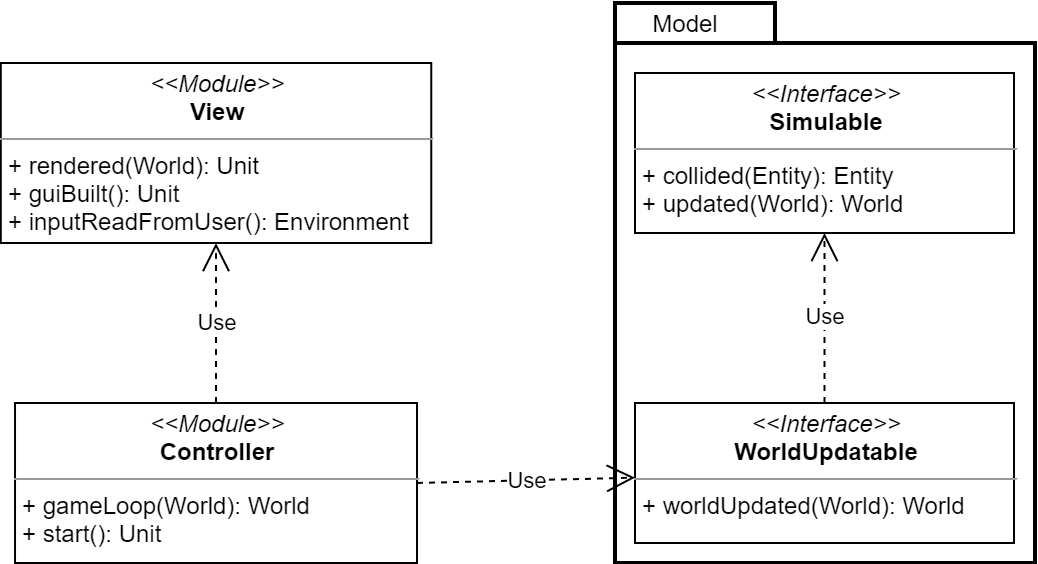

The diagram above was exported from draw.io. Its source (the exported page's mxGraphModel, read from the mxfile embedded in the PNG):
<mxGraphModel dx="1865" dy="499" grid="1" gridSize="10" guides="1" tooltips="1" connect="1" arrows="1" fold="1" page="1" pageScale="1" pageWidth="827" pageHeight="1169" math="0" shadow="0">
  <root>
    <mxCell id="WIyWlLk6GJQsqaUBKTNV-0" />
    <mxCell id="WIyWlLk6GJQsqaUBKTNV-1" parent="WIyWlLk6GJQsqaUBKTNV-0" />
    <mxCell id="F7P8kKh8PQPC1ikYTuCq-62" value="" style="shape=folder;tabWidth=80;tabHeight=20;tabPosition=left;strokeWidth=2;html=1;whiteSpace=wrap;align=center;" parent="WIyWlLk6GJQsqaUBKTNV-1" vertex="1">
      <mxGeometry x="220" y="70" width="210" height="280" as="geometry" />
    </mxCell>
    <mxCell id="F7P8kKh8PQPC1ikYTuCq-22" value="&lt;p style=&quot;margin: 0px ; margin-top: 4px ; text-align: center&quot;&gt;&lt;i&gt;&amp;lt;&amp;lt;Module&amp;gt;&amp;gt;&lt;/i&gt;&lt;br&gt;&lt;b&gt;Controller&lt;/b&gt;&lt;/p&gt;&lt;hr size=&quot;1&quot;&gt;&lt;p style=&quot;margin: 0px ; margin-left: 4px&quot;&gt;+ gameLoop(World): World&lt;br&gt;+ start(): Unit&lt;/p&gt;" style="verticalAlign=top;align=left;overflow=fill;fontSize=12;fontFamily=Helvetica;html=1;" parent="WIyWlLk6GJQsqaUBKTNV-1" vertex="1">
      <mxGeometry x="-79.99000000000001" y="270" width="201" height="80" as="geometry" />
    </mxCell>
    <mxCell id="F7P8kKh8PQPC1ikYTuCq-35" value="&lt;p style=&quot;margin: 0px ; margin-top: 4px ; text-align: center&quot;&gt;&lt;i&gt;&amp;lt;&amp;lt;Interface&amp;gt;&amp;gt;&lt;/i&gt;&lt;br&gt;&lt;b&gt;Simulable&lt;/b&gt;&lt;/p&gt;&lt;hr size=&quot;1&quot;&gt;&lt;p style=&quot;margin: 0px ; margin-left: 4px&quot;&gt;+ collided(Entity): Entity&lt;br&gt;+ updated(World&lt;span&gt;): World&lt;/span&gt;&lt;/p&gt;" style="verticalAlign=top;align=left;overflow=fill;fontSize=12;fontFamily=Helvetica;html=1;" parent="WIyWlLk6GJQsqaUBKTNV-1" vertex="1">
      <mxGeometry x="230" y="105" width="189.5" height="80" as="geometry" />
    </mxCell>
    <mxCell id="F7P8kKh8PQPC1ikYTuCq-51" value="Use" style="endArrow=open;endSize=12;dashed=1;html=1;strokeWidth=1;exitX=1;exitY=0.5;exitDx=0;exitDy=0;" parent="WIyWlLk6GJQsqaUBKTNV-1" source="F7P8kKh8PQPC1ikYTuCq-22" target="QDy4-VF9SnMrW3gQAAAP-4" edge="1">
      <mxGeometry width="160" relative="1" as="geometry">
        <mxPoint x="121" y="305" as="sourcePoint" />
        <mxPoint x="230" y="310" as="targetPoint" />
      </mxGeometry>
    </mxCell>
    <mxCell id="F7P8kKh8PQPC1ikYTuCq-53" value="Use" style="endArrow=open;endSize=12;dashed=1;html=1;strokeWidth=1;entryX=0.5;entryY=1;entryDx=0;entryDy=0;" parent="WIyWlLk6GJQsqaUBKTNV-1" source="F7P8kKh8PQPC1ikYTuCq-22" target="F7P8kKh8PQPC1ikYTuCq-58" edge="1">
      <mxGeometry width="160" relative="1" as="geometry">
        <mxPoint x="20.5" y="265" as="sourcePoint" />
        <mxPoint x="20.825000000000045" y="200" as="targetPoint" />
      </mxGeometry>
    </mxCell>
    <mxCell id="F7P8kKh8PQPC1ikYTuCq-58" value="&lt;p style=&quot;margin: 0px ; margin-top: 4px ; text-align: center&quot;&gt;&lt;i&gt;&amp;lt;&amp;lt;Module&amp;gt;&amp;gt;&lt;/i&gt;&lt;br&gt;&lt;b&gt;View&lt;/b&gt;&lt;/p&gt;&lt;hr size=&quot;1&quot;&gt;&lt;p style=&quot;margin: 0px ; margin-left: 4px&quot;&gt;+ rendered(World): Unit&lt;br&gt;&lt;/p&gt;&lt;p style=&quot;margin: 0px ; margin-left: 4px&quot;&gt;+ guiBuilt(): Unit&lt;/p&gt;&lt;p style=&quot;margin: 0px ; margin-left: 4px&quot;&gt;+ inputReadFromUser(): Environment&lt;/p&gt;" style="verticalAlign=top;align=left;overflow=fill;fontSize=12;fontFamily=Helvetica;html=1;" parent="WIyWlLk6GJQsqaUBKTNV-1" vertex="1">
      <mxGeometry x="-87.12" y="100" width="215.25" height="90" as="geometry" />
    </mxCell>
    <mxCell id="F7P8kKh8PQPC1ikYTuCq-63" value="Model" style="text;html=1;align=center;verticalAlign=middle;resizable=0;points=[];autosize=1;" parent="WIyWlLk6GJQsqaUBKTNV-1" vertex="1">
      <mxGeometry x="230" y="70" width="50" height="20" as="geometry" />
    </mxCell>
    <mxCell id="QDy4-VF9SnMrW3gQAAAP-4" value="&lt;p style=&quot;margin: 0px ; margin-top: 4px ; text-align: center&quot;&gt;&lt;i&gt;&amp;lt;&amp;lt;Interface&amp;gt;&amp;gt;&lt;/i&gt;&lt;br&gt;&lt;b&gt;WorldUpdat&lt;/b&gt;&lt;b&gt;able&lt;/b&gt;&lt;/p&gt;&lt;hr size=&quot;1&quot;&gt;&lt;p style=&quot;margin: 0px ; margin-left: 4px&quot;&gt;&lt;span&gt;+ worldUpdated(World): World&lt;/span&gt;&lt;/p&gt;" style="verticalAlign=top;align=left;overflow=fill;fontSize=12;fontFamily=Helvetica;html=1;" vertex="1" parent="WIyWlLk6GJQsqaUBKTNV-1">
      <mxGeometry x="230" y="270" width="189.5" height="70" as="geometry" />
    </mxCell>
    <mxCell id="QDy4-VF9SnMrW3gQAAAP-5" value="Use" style="endArrow=open;endSize=12;dashed=1;html=1;strokeWidth=1;" edge="1" parent="WIyWlLk6GJQsqaUBKTNV-1" source="QDy4-VF9SnMrW3gQAAAP-4" target="F7P8kKh8PQPC1ikYTuCq-35">
      <mxGeometry width="160" relative="1" as="geometry">
        <mxPoint x="270.25" y="232.67000000000002" as="sourcePoint" />
        <mxPoint x="379.24" y="229.9952674977913" as="targetPoint" />
      </mxGeometry>
    </mxCell>
  </root>
</mxGraphModel>